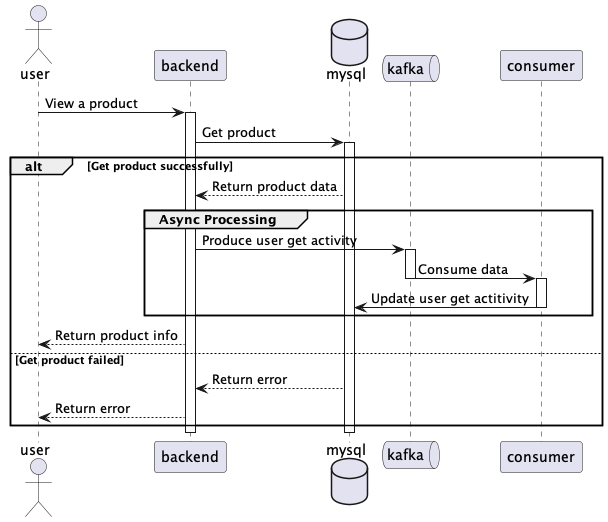

The diagram above was rendered by PlantUML. Its source (embedded in the PNG):
@startuml
actor user
Participant backend
Database mysql
Queue kafka
Participant consumer

user -> backend: View a product
activate backend
backend -> mysql: Get product
activate mysql
alt Get product successfully
    mysql --> backend: Return product data
    group Async Processing
        backend -> kafka: Produce user get activity
        activate kafka
        kafka -> consumer: Consume data
        deactivate kafka
        activate consumer
        consumer -> mysql: Update user get actitivity
        deactivate consumer
    end
    backend --> user: Return product info
else Get product failed
    mysql --> backend: Return error
    backend --> user: Return error
end
deactivate mysql
deactivate backend

@enduml